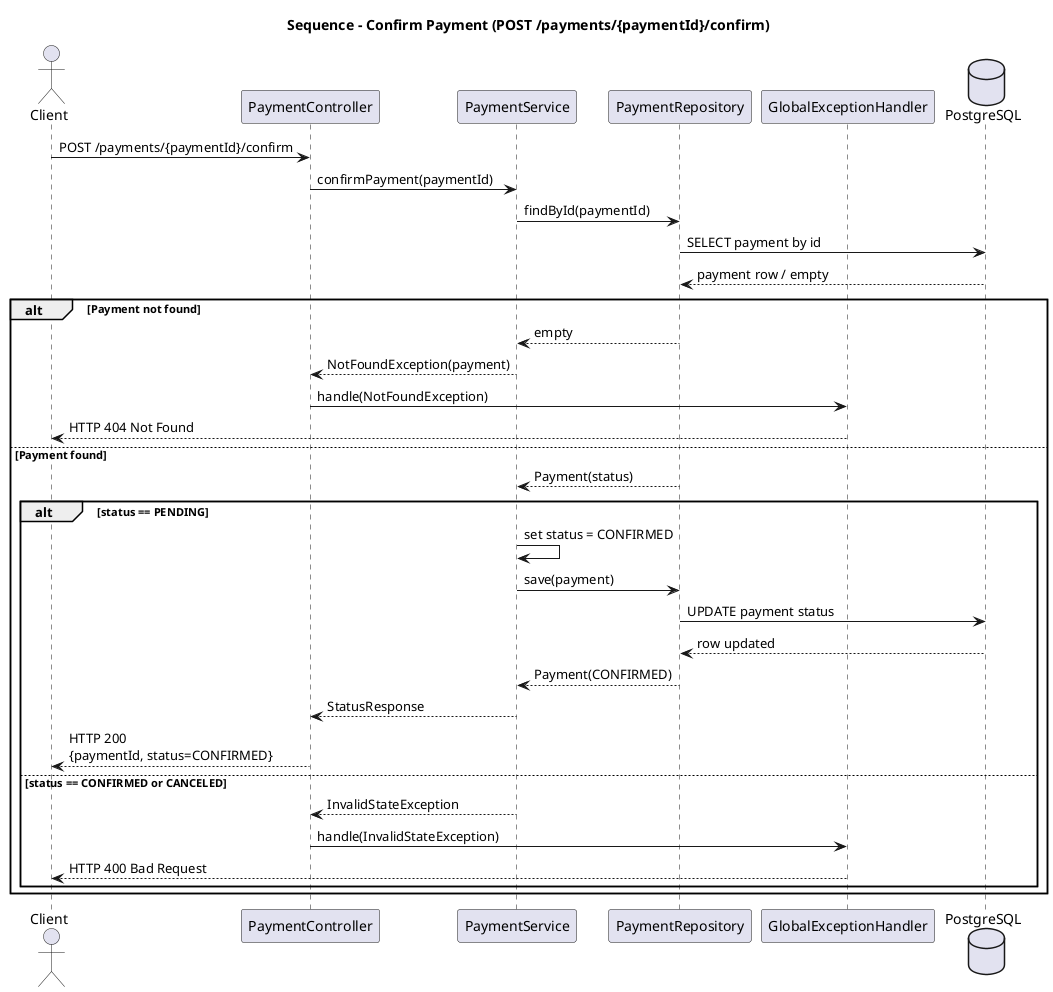

The diagram above was rendered by PlantUML. Its source (embedded in the PNG):
@startuml
title Sequence - Confirm Payment (POST /payments/{paymentId}/confirm)

actor Client
participant "PaymentController" as Controller
participant "PaymentService" as Service
participant "PaymentRepository" as PaymentRepo
participant "GlobalExceptionHandler" as ErrorHandler
database "PostgreSQL" as DB

Client -> Controller : POST /payments/{paymentId}/confirm
Controller -> Service : confirmPayment(paymentId)
Service -> PaymentRepo : findById(paymentId)
PaymentRepo -> DB : SELECT payment by id
DB --> PaymentRepo : payment row / empty

alt Payment not found
  PaymentRepo --> Service : empty
  Service --> Controller : NotFoundException(payment)
  Controller -> ErrorHandler : handle(NotFoundException)
  ErrorHandler --> Client : HTTP 404 Not Found
else Payment found
  PaymentRepo --> Service : Payment(status)

  alt status == PENDING
    Service -> Service : set status = CONFIRMED
    Service -> PaymentRepo : save(payment)
    PaymentRepo -> DB : UPDATE payment status
    DB --> PaymentRepo : row updated
    PaymentRepo --> Service : Payment(CONFIRMED)
    Service --> Controller : StatusResponse
    Controller --> Client : HTTP 200\n{paymentId, status=CONFIRMED}
  else status == CONFIRMED or CANCELED
    Service --> Controller : InvalidStateException
    Controller -> ErrorHandler : handle(InvalidStateException)
    ErrorHandler --> Client : HTTP 400 Bad Request
  end
end

@enduml